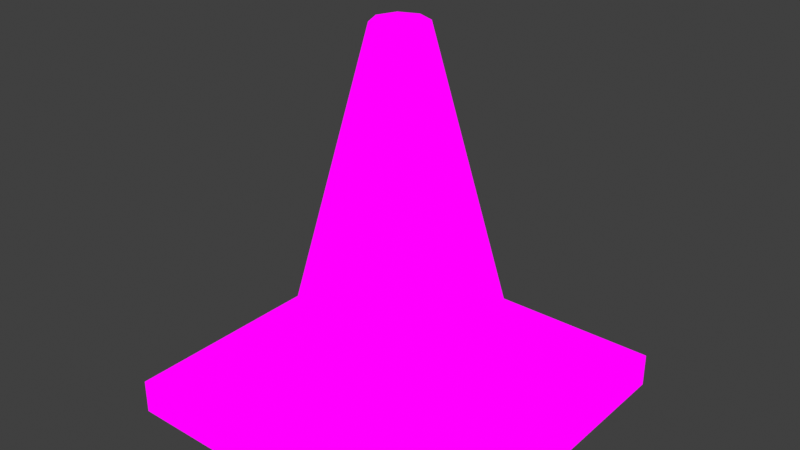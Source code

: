 # Source: cone.blend  (saved by Blender 4.3.34; exported with 4.5.12 LTS)
import bpy
from mathutils import Matrix  # noqa: F401  (used for matrix-valued properties, if any)

bpy.ops.wm.read_factory_settings(use_empty=True)
scene = bpy.context.scene
scene.name = 'Scene'

# ---- collections
col_collection = bpy.data.collections.new('Collection'); scene.collection.children.link(col_collection)

# ---- images (referenced by path relative to the original .blend; pixels are not part of the script)
import os
ASSET_DIR = os.environ.get("B2B_ASSET_DIR", "")  # directory of the original .blend (textures are referenced by path, not embedded)
HERE = os.path.dirname(os.path.abspath(__file__))  # packed textures are extracted next to this script under _unpacked/

def load_image(name, relpath, width, height, colorspace="sRGB"):
    """Load a texture the original file referenced (path relative to the .blend, or extracted next to this script)."""
    p = next((c for c in (os.path.join(HERE, relpath), os.path.join(ASSET_DIR, relpath)) if relpath and os.path.exists(c)), "")
    if p:
        img = bpy.data.images.load(p, check_existing=True)
        img.name = name
    else:  # same state as the original file: an image datablock whose file is absent (Cycles renders it pink)
        img = bpy.data.images.new(name, width, height)
        img.source = "FILE"
        img.filepath = "//" + (relpath or name)
    img.colorspace_settings.name = colorspace
    return img
img_circle_layer = load_image('Circle Layer', '_unpacked/Circle_Layer.7217f4b4.png', 1024, 1024, 'sRGB')
img_luz = load_image('luz', '_unpacked/luz.0bc7ae7b.png', 1024, 1024, 'sRGB')
img_sombra = load_image('sombra', '_unpacked/sombra.f5082755.png', 1024, 1024, 'sRGB')
img_ucupaint_circle_color = load_image('Ucupaint Circle Color', 'cone texture.png', 1024, 1024, 'sRGB')

# ---- materials (node trees are filled in below, after node groups)
mat_circle = bpy.data.materials.new('Circle')

# ---- node groups
ng_ypl_check_input_normal = bpy.data.node_groups.new('~yPL Check Input Normal', 'ShaderNodeTree')
_s = ng_ypl_check_input_normal.interface.new_socket(name='Normal', in_out='OUTPUT', socket_type='NodeSocketVector')
_s.min_value = 0.0
_s.max_value = 0.0
_s = ng_ypl_check_input_normal.interface.new_socket(name='Normal', in_out='INPUT', socket_type='NodeSocketVector')
_s.default_value = (999.0, 999.0, 999.0)
_s.min_value = -1e+04
_s.max_value = 1e+04
_N = ng_ypl_check_input_normal.nodes; _L = ng_ypl_check_input_normal.links
n0 = _N.new('NodeFrame'); n0.name = 'revision'; n0.location = (-303, 143)
n0.label = '4'
n0.width = 150
n1 = _N.new('ShaderNodeMath'); n1.name = 'Math.001'; n1.location = (83, -84)
n1.operation = 'GREATER_THAN'
n1.inputs[1].default_value = 250.0
n2 = _N.new('ShaderNodeMix'); n2.name = 'Mix.001'; n2.location = (298, 91)
n2.data_type = 'RGBA'
n3 = _N.new('NodeGroupInput'); n3.name = 'Group Input'; n3.location = (-299, 74)
n4 = _N.new('ShaderNodeSeparateXYZ'); n4.name = 'Separate XYZ.001'; n4.location = (-100, -91)
n5 = _N.new('NodeGroupOutput'); n5.name = 'Group Output'; n5.location = (498, 0)
n6 = _N.new('ShaderNodeNormalMap'); n6.name = 'Normal Map'; n6.location = (-307, -16)
n7 = _N.new('NodeFrame'); n7.name = '__yp_info_Frame'; n7.location = (-919, -6)
n7.label = 'Part of Ucupaint addon (github.com/ucupumar/ucupaint)'
n7.width = 560
n8 = _N.new('NodeFrame'); n8.name = '__yp_info_Frame.001'; n8.location = (-919, -86)
n8.label = 'WARNING: Do NOT edit this group manually!'
n8.width = 450
_L.new(n4.outputs[2], n1.inputs[0])
_L.new(n1.outputs[0], n2.inputs[0])
_L.new(n3.outputs[0], n4.inputs[0])
_L.new(n3.outputs[0], n2.inputs[6])
_L.new(n2.outputs[2], n5.inputs[0])
_L.new(n6.outputs[0], n2.inputs[7])
n5.is_active_output = True
ng_yp_layer_circle_layer = bpy.data.node_groups.new('~yP Layer Circle Layer', 'ShaderNodeTree')
_s = ng_yp_layer_circle_layer.interface.new_socket(name='Color', in_out='OUTPUT', socket_type='NodeSocketColor')
_s = ng_yp_layer_circle_layer.interface.new_socket(name='.intensity_value', in_out='INPUT', socket_type='NodeSocketFloat')
_s.subtype = 'FACTOR'
_s.default_value = 1.0
_s.min_value = 0.0
_s.max_value = 1.0
_s.description = 'Layer opacity'
_s = ng_yp_layer_circle_layer.interface.new_socket(name='.channels[0].intensity_value', in_out='INPUT', socket_type='NodeSocketFloat')
_s.subtype = 'FACTOR'
_s.default_value = 1.0
_s.min_value = 0.0
_s.max_value = 1.0
_s.description = 'Layer channel opacity'
_s = ng_yp_layer_circle_layer.interface.new_socket(name='Color', in_out='INPUT', socket_type='NodeSocketColor')
_s = ng_yp_layer_circle_layer.interface.new_socket(name='UVMap UV', in_out='INPUT', socket_type='NodeSocketVector')
_N = ng_yp_layer_circle_layer.nodes; _L = ng_yp_layer_circle_layer.links
n0 = _N.new('NodeFrame'); n0.name = '__yp_info_Frame'; n0.location = (0, 230)
n0.label = 'Part of Ucupaint addon (github.com/ucupumar/ucupaint)'
n0.width = 560
n1 = _N.new('NodeFrame'); n1.name = '__yp_info_Frame.001'; n1.location = (0, 150)
n1.label = 'WARNING: Do NOT edit this group manually!'
n1.width = 450
n2 = _N.new('NodeGroupInput'); n2.name = 'Group Input'; n2.location = (0, 0)
n2.label = 'Start'
n2.width = 250
n3 = _N.new('NodeGroupOutput'); n3.name = 'Group Output'; n3.location = (1350, 0)
n3.label = 'End'
n4 = _N.new('ShaderNodeTexImage'); n4.name = 'Image Texture'; n4.location = (350, -200)
n4.label = 'Source'
n4.image = img_circle_layer
n5 = _N.new('ShaderNodeMapping'); n5.name = 'Mapping'; n5.location = (350, -520)
n5.label = 'Mapping'
n6 = _N.new('ShaderNodeMath'); n6.name = 'Math'; n6.location = (700, 0)
n6.label = 'Layer Opacity'
n6.operation = 'MULTIPLY'
n7 = _N.new('ShaderNodeMix'); n7.name = 'Mix'; n7.location = (1100, 0)
n7.label = 'Blend'
n7.data_type = 'RGBA'
n8 = _N.new('ShaderNodeMath'); n8.name = 'Math.001'; n8.location = (900, 0)
n8.label = 'Channel Opacity'
n8.operation = 'MULTIPLY'
n9 = _N.new('NodeFrame'); n9.name = '__blend__0'; n9.location = (0, 0)
n9.label = 'Color Blend'
n9.width = 150
n6.parent = n9
n7.parent = n9
n8.parent = n9
_L.new(n2.outputs[3], n5.inputs[0])
_L.new(n5.outputs[0], n4.inputs[0])
_L.new(n2.outputs[1], n6.inputs[0])
_L.new(n2.outputs[0], n6.inputs[1])
_L.new(n4.outputs[1], n8.inputs[0])
_L.new(n6.outputs[0], n8.inputs[1])
_L.new(n4.outputs[0], n7.inputs[7])
_L.new(n8.outputs[0], n7.inputs[0])
_L.new(n2.outputs[2], n7.inputs[6])
_L.new(n7.outputs[2], n3.inputs[0])
n3.is_active_output = True
ng_yp_layer_luz = bpy.data.node_groups.new('~yP Layer luz', 'ShaderNodeTree')
_s = ng_yp_layer_luz.interface.new_socket(name='Color', in_out='OUTPUT', socket_type='NodeSocketColor')
_s = ng_yp_layer_luz.interface.new_socket(name='.intensity_value', in_out='INPUT', socket_type='NodeSocketFloat')
_s.subtype = 'FACTOR'
_s.default_value = 1.0
_s.min_value = 0.0
_s.max_value = 1.0
_s.description = 'Layer opacity'
_s = ng_yp_layer_luz.interface.new_socket(name='.channels[0].intensity_value', in_out='INPUT', socket_type='NodeSocketFloat')
_s.subtype = 'FACTOR'
_s.default_value = 1.0
_s.min_value = 0.0
_s.max_value = 1.0
_s.description = 'Layer channel opacity'
_s = ng_yp_layer_luz.interface.new_socket(name='Color', in_out='INPUT', socket_type='NodeSocketColor')
_s = ng_yp_layer_luz.interface.new_socket(name='UVMap UV', in_out='INPUT', socket_type='NodeSocketVector')
_N = ng_yp_layer_luz.nodes; _L = ng_yp_layer_luz.links
n0 = _N.new('NodeFrame'); n0.name = '__yp_info_Frame'; n0.location = (0, 230)
n0.label = 'Part of Ucupaint addon (github.com/ucupumar/ucupaint)'
n0.width = 560
n1 = _N.new('NodeFrame'); n1.name = '__yp_info_Frame.001'; n1.location = (0, 150)
n1.label = 'WARNING: Do NOT edit this group manually!'
n1.width = 450
n2 = _N.new('NodeGroupInput'); n2.name = 'Group Input'; n2.location = (0, 0)
n2.label = 'Start'
n2.width = 250
n3 = _N.new('NodeGroupOutput'); n3.name = 'Group Output'; n3.location = (1350, 0)
n3.label = 'End'
n4 = _N.new('ShaderNodeTexImage'); n4.name = 'Image Texture'; n4.location = (350, -200)
n4.label = 'Source'
n4.image = img_luz
n5 = _N.new('ShaderNodeMapping'); n5.name = 'Mapping'; n5.location = (350, -520)
n5.label = 'Mapping'
n6 = _N.new('ShaderNodeMath'); n6.name = 'Math'; n6.location = (700, 0)
n6.label = 'Layer Opacity'
n6.operation = 'MULTIPLY'
n7 = _N.new('ShaderNodeMix'); n7.name = 'Mix'; n7.location = (1100, 0)
n7.label = 'Blend'
n7.data_type = 'RGBA'
n7.blend_type = 'ADD'
n8 = _N.new('ShaderNodeMath'); n8.name = 'Math.001'; n8.location = (900, 0)
n8.label = 'Channel Opacity'
n8.operation = 'MULTIPLY'
n9 = _N.new('NodeFrame'); n9.name = '__blend__0'; n9.location = (0, 0)
n9.label = 'Color Blend'
n9.width = 150
n6.parent = n9
n7.parent = n9
n8.parent = n9
_L.new(n2.outputs[3], n5.inputs[0])
_L.new(n5.outputs[0], n4.inputs[0])
_L.new(n2.outputs[1], n6.inputs[0])
_L.new(n2.outputs[0], n6.inputs[1])
_L.new(n4.outputs[1], n8.inputs[0])
_L.new(n6.outputs[0], n8.inputs[1])
_L.new(n4.outputs[0], n7.inputs[7])
_L.new(n8.outputs[0], n7.inputs[0])
_L.new(n2.outputs[2], n7.inputs[6])
_L.new(n7.outputs[2], n3.inputs[0])
n3.is_active_output = True
ng_yp_layer_sombra = bpy.data.node_groups.new('~yP Layer sombra', 'ShaderNodeTree')
_s = ng_yp_layer_sombra.interface.new_socket(name='Color', in_out='OUTPUT', socket_type='NodeSocketColor')
_s = ng_yp_layer_sombra.interface.new_socket(name='.intensity_value', in_out='INPUT', socket_type='NodeSocketFloat')
_s.subtype = 'FACTOR'
_s.default_value = 1.0
_s.min_value = 0.0
_s.max_value = 1.0
_s.description = 'Layer opacity'
_s = ng_yp_layer_sombra.interface.new_socket(name='.channels[0].intensity_value', in_out='INPUT', socket_type='NodeSocketFloat')
_s.subtype = 'FACTOR'
_s.default_value = 1.0
_s.min_value = 0.0
_s.max_value = 1.0
_s.description = 'Layer channel opacity'
_s = ng_yp_layer_sombra.interface.new_socket(name='Color', in_out='INPUT', socket_type='NodeSocketColor')
_s = ng_yp_layer_sombra.interface.new_socket(name='UVMap UV', in_out='INPUT', socket_type='NodeSocketVector')
_N = ng_yp_layer_sombra.nodes; _L = ng_yp_layer_sombra.links
n0 = _N.new('NodeFrame'); n0.name = '__yp_info_Frame'; n0.location = (0, 230)
n0.label = 'Part of Ucupaint addon (github.com/ucupumar/ucupaint)'
n0.width = 560
n1 = _N.new('NodeFrame'); n1.name = '__yp_info_Frame.001'; n1.location = (0, 150)
n1.label = 'WARNING: Do NOT edit this group manually!'
n1.width = 450
n2 = _N.new('NodeGroupInput'); n2.name = 'Group Input'; n2.location = (0, 0)
n2.label = 'Start'
n2.width = 250
n3 = _N.new('NodeGroupOutput'); n3.name = 'Group Output'; n3.location = (1350, 0)
n3.label = 'End'
n4 = _N.new('ShaderNodeTexImage'); n4.name = 'Image Texture'; n4.location = (350, -200)
n4.label = 'Source'
n4.image = img_sombra
n5 = _N.new('ShaderNodeMapping'); n5.name = 'Mapping'; n5.location = (350, -520)
n5.label = 'Mapping'
n6 = _N.new('ShaderNodeMath'); n6.name = 'Math'; n6.location = (700, 0)
n6.label = 'Layer Opacity'
n6.operation = 'MULTIPLY'
n7 = _N.new('ShaderNodeMix'); n7.name = 'Mix'; n7.location = (1100, 0)
n7.label = 'Blend'
n7.data_type = 'RGBA'
n7.blend_type = 'MULTIPLY'
n8 = _N.new('ShaderNodeMath'); n8.name = 'Math.001'; n8.location = (900, 0)
n8.label = 'Channel Opacity'
n8.operation = 'MULTIPLY'
n9 = _N.new('NodeFrame'); n9.name = '__blend__0'; n9.location = (0, 0)
n9.label = 'Color Blend'
n9.width = 150
n6.parent = n9
n7.parent = n9
n8.parent = n9
_L.new(n2.outputs[3], n5.inputs[0])
_L.new(n5.outputs[0], n4.inputs[0])
_L.new(n2.outputs[1], n6.inputs[0])
_L.new(n2.outputs[0], n6.inputs[1])
_L.new(n4.outputs[1], n8.inputs[0])
_L.new(n6.outputs[0], n8.inputs[1])
_L.new(n4.outputs[0], n7.inputs[7])
_L.new(n8.outputs[0], n7.inputs[0])
_L.new(n2.outputs[2], n7.inputs[6])
_L.new(n7.outputs[2], n3.inputs[0])
n3.is_active_output = True
ng_ucupaint_circle = bpy.data.node_groups.new('Ucupaint Circle', 'ShaderNodeTree')
_s = ng_ucupaint_circle.interface.new_socket(name='Color', in_out='OUTPUT', socket_type='NodeSocketColor')
_s = ng_ucupaint_circle.interface.new_socket(name='Roughness', in_out='OUTPUT', socket_type='NodeSocketFloat')
_s = ng_ucupaint_circle.interface.new_socket(name='Normal', in_out='OUTPUT', socket_type='NodeSocketVector')
_s = ng_ucupaint_circle.interface.new_socket(name='Color', in_out='INPUT', socket_type='NodeSocketColor')
_s.default_value = (1.0, 1.0, 1.0, 1.0)
_s = ng_ucupaint_circle.interface.new_socket(name='Roughness', in_out='INPUT', socket_type='NodeSocketFloat')
_s.subtype = 'FACTOR'
_s.min_value = 0.0
_s.max_value = 1.0
_s = ng_ucupaint_circle.interface.new_socket(name='Normal', in_out='INPUT', socket_type='NodeSocketVector')
_s.default_value = (999.0, 999.0, 999.0)
_s.hide_value = True
_N = ng_ucupaint_circle.nodes; _L = ng_ucupaint_circle.links
n0 = _N.new('NodeGroupInput'); n0.name = 'Group Input'; n0.location = (-200, 0)
n0.label = 'Start'
n1 = _N.new('NodeGroupOutput'); n1.name = 'Group Output'; n1.location = (1720, 0)
n1.label = 'End'
n2 = _N.new('NodeFrame'); n2.name = '__yp_info_Frame'; n2.location = (0, 230)
n2.label = 'Created using Ucupaint 2.1.4 (github.com/ucupumar/ucupaint)'
n2.width = 620
n3 = _N.new('NodeFrame'); n3.name = '__yp_info_Frame.001'; n3.location = (0, 150)
n3.label = 'WARNING: Do NOT edit this group manually!'
n3.width = 450
n4 = _N.new('ShaderNodeGroup'); n4.name = 'Group'; n4.location = (0, 0)
n4.label = 'Start Normal Filter'
n4.node_tree = ng_ypl_check_input_normal
n5 = _N.new('ShaderNodeGroup'); n5.name = 'Group.001'; n5.location = (200, 0)
n5.label = 'Circle Layer'
n5.width = 300
n5.node_tree = ng_yp_layer_circle_layer
n5.inputs[0].default_value = 1.0
n5.inputs[1].default_value = 1.0
n6 = _N.new('ShaderNodeUVMap'); n6.name = 'UV Map'; n6.location = (0, -120)
n6.label = 'UVMap'
n6.uv_map = 'UVMap'
n7 = _N.new('ShaderNodeMix'); n7.name = 'Mix'; n7.location = (1250, 0)
n7.label = 'Clamp'
n7.data_type = 'RGBA'
n7.blend_type = 'MULTIPLY'
n7.clamp_result = True
n7.inputs[0].default_value = 0.0
n8 = _N.new('ShaderNodeGroup'); n8.name = 'Group.002'; n8.location = (550, 0)
n8.label = 'luz'
n8.width = 300
n8.node_tree = ng_yp_layer_luz
n8.inputs[0].default_value = 0.2
n8.inputs[1].default_value = 1.0
n9 = _N.new('ShaderNodeGroup'); n9.name = 'Group.003'; n9.location = (900, 0)
n9.label = 'sombra'
n9.width = 300
n9.node_tree = ng_yp_layer_sombra
n9.inputs[0].default_value = 0.625
n9.inputs[1].default_value = 1.0
n10 = _N.new('ShaderNodeTexImage'); n10.name = 'Image Texture'; n10.location = (1450, 0)
n10.label = 'Baked Color'
n10.image = img_ucupaint_circle_color
_L.new(n0.outputs[1], n1.inputs[1])
_L.new(n0.outputs[2], n4.inputs[0])
_L.new(n4.outputs[0], n1.inputs[2])
_L.new(n6.outputs[0], n5.inputs[3])
_L.new(n0.outputs[0], n5.inputs[2])
_L.new(n6.outputs[0], n8.inputs[3])
_L.new(n5.outputs[0], n8.inputs[2])
_L.new(n6.outputs[0], n9.inputs[3])
_L.new(n8.outputs[0], n9.inputs[2])
_L.new(n9.outputs[0], n7.inputs[6])
_L.new(n6.outputs[0], n10.inputs[0])
_L.new(n10.outputs[0], n1.inputs[0])
n1.is_active_output = True

# ---- material node trees
mat_circle.use_nodes = True; mat_circle.node_tree.nodes.clear()
_N = mat_circle.node_tree.nodes; _L = mat_circle.node_tree.links
n0 = _N.new('ShaderNodeGroup'); n0.name = 'Group'; n0.location = (0, 0)
n0.node_tree = ng_ucupaint_circle
n0.inputs[0].default_value = (0.8, 0.8, 0.8, 1.0)
n0.inputs[1].default_value = 0.0
n0.inputs[2].default_value = (999.0, 999.0, 999.0)
n1 = _N.new('ShaderNodeBsdfDiffuse'); n1.name = 'Diffuse BSDF'; n1.location = (200, 0)
n2 = _N.new('ShaderNodeOutputMaterial'); n2.name = 'Material Output'; n2.location = (400, 0)
n3 = _N.new('ShaderNodeEmission'); n3.name = 'Emission Viewer'; n3.location = (400, 30)
n3.label = 'Emission Viewer'
n3.hide = True
_L.new(n0.outputs[0], n1.inputs[0])
_L.new(n0.outputs[1], n1.inputs[1])
_L.new(n0.outputs[2], n1.inputs[2])
_L.new(n0.outputs[0], n3.inputs[0])
_L.new(n3.outputs[0], n2.inputs[0])
n2.is_active_output = True

# ---- world
world_world = bpy.data.worlds.new('World'); scene.world = world_world
world_world.use_nodes = True; world_world.node_tree.nodes.clear()
_N = world_world.node_tree.nodes; _L = world_world.node_tree.links
n0 = _N.new('ShaderNodeOutputWorld'); n0.name = 'World Output'; n0.location = (300, 300)
n1 = _N.new('ShaderNodeBackground'); n1.name = 'Background'; n1.location = (10, 300)
n1.inputs[0].default_value = (0.05088, 0.05088, 0.05088, 1.0)
_L.new(n1.outputs[0], n0.inputs[0])
n0.is_active_output = True
world_world.color = (0.05088, 0.05088, 0.05088)
world_world.sun_shadow_jitter_overblur = 0.0

# ---- meshes
me_circle = bpy.data.meshes.new('Circle')
me_circle.from_pydata([(-4.66e-09, 0.2264, 2.889), (-0.1601, 0.1601, 2.889), (-0.2264, 0.0, 2.889), (-0.1601, -0.1601, 2.889), (-4.66e-09, -0.2264, 2.889), (0.1601, -0.1601, 2.889), (0.2264, 0.0, 2.889), (0.1601, 0.1601, 2.889), (0.0, 1.0, -0.03674), (-0.7071, 0.7071, -0.03674), (-1.0, 0.0, -0.03674), (-0.7071, -0.7071, -0.03674), (0.0, -1.0, -0.03674), (0.7071, -0.7071, -0.03674), (1.0, 0.0, -0.03674), (0.7071, 0.7071, -0.03674), (-2.445e-09, 0.09686, 2.893), (-0.06849, 0.06849, 2.893), (-0.09686, 0.0, 2.893), (-0.06849, -0.06849, 2.893), (-2.445e-09, -0.09686, 2.893), (0.06849, -0.06849, 2.893), (0.09686, 0.0, 2.893), (0.06849, 0.06849, 2.893), (-2.445e-09, 0.09686, 2.872), (-0.06849, 0.06849, 2.872), (-0.09686, 0.0, 2.872), (-0.06849, -0.06849, 2.872), (-2.445e-09, -0.09686, 2.872), (0.06849, -0.06849, 2.872), (0.09686, 0.0, 2.872), (0.06849, 0.06849, 2.872), (5.7e-09, 1.473, -0.06395), (-1.471, 1.471, -0.06395), (-1.473, 0.0, -0.06395), (-1.471, -1.471, -0.06395), (5.7e-09, -1.473, -0.06395), (1.471, -1.471, -0.06395), (1.473, 0.0, -0.06395), (1.471, 1.471, -0.06395), (5.7e-09, 1.473, -0.3563), (-1.471, 1.471, -0.3563), (-1.473, 0.0, -0.3563), (-1.471, -1.471, -0.3563), (5.7e-09, -1.473, -0.3563), (1.471, -1.471, -0.3563), (1.473, 0.0, -0.3563), (1.471, 1.471, -0.3563)], [], [(0, 7, 15, 8), (6, 5, 13, 14), (4, 3, 11, 12), (2, 1, 9, 10), (7, 6, 14, 15), (5, 4, 12, 13), (3, 2, 10, 11), (1, 0, 8, 9), (1, 2, 18, 17), (6, 7, 23, 22), (4, 5, 21, 20), (2, 3, 19, 18), (0, 1, 17, 16), (7, 0, 16, 23), (5, 6, 22, 21), (3, 4, 20, 19), (22, 23, 31, 30), (20, 21, 29, 28), (18, 19, 27, 26), (16, 17, 25, 24), (23, 16, 24, 31), (21, 22, 30, 29), (19, 20, 28, 27), (17, 18, 26, 25), (25, 26, 27, 28, 29, 30, 31, 24), (13, 12, 36, 37), (11, 10, 34, 35), (9, 8, 32, 33), (8, 15, 39, 32), (14, 13, 37, 38), (12, 11, 35, 36), (10, 9, 33, 34), (15, 14, 38, 39), (34, 33, 41, 42), (39, 38, 46, 47), (37, 36, 44, 45), (35, 34, 42, 43), (33, 32, 40, 41), (32, 39, 47, 40), (38, 37, 45, 46), (36, 35, 43, 44)])
_uv = me_circle.uv_layers.new(name='UVMap')
_uv.uv.foreach_set('vector', [0.62, 0.01337, 0.6455, 0.01249, 0.7328, 0.4847, 0.62, 0.4886, 0.6384, 0.5148, 0.6655, 0.5148, 0.7284, 0.9875, 0.6088, 0.9875, 0.8705, 0.01337, 0.896, 0.01249, 0.9833, 0.4847, 0.8705, 0.4886, 0.1252, 0.5081, 0.1508, 0.5072, 0.238, 0.9794, 0.1252, 0.9834, 0.6154, 0.5136, 0.6384, 0.5148, 0.6088, 0.9875, 0.5072, 0.9822, 0.845, 0.01249, 0.8705, 0.01337, 0.8705, 0.4886, 0.7577, 0.4847, 0.09972, 0.5072, 0.1252, 0.5081, 0.1252, 0.9834, 0.01249, 0.9794, 0.5945, 0.01249, 0.62, 0.01337, 0.62, 0.4886, 0.5072, 0.4847, 0.8249, 0.5331, 0.8445, 0.5136, 0.8524, 0.5327, 0.844, 0.541, 0.8721, 0.5803, 0.8445, 0.5803, 0.8524, 0.5612, 0.8642, 0.5612, 0.8916, 0.5331, 0.8916, 0.5608, 0.8726, 0.5529, 0.8726, 0.541, 0.8445, 0.5136, 0.8721, 0.5136, 0.8642, 0.5327, 0.8524, 0.5327, 0.8249, 0.5608, 0.8249, 0.5331, 0.844, 0.541, 0.844, 0.5529, 0.8445, 0.5803, 0.8249, 0.5608, 0.844, 0.5529, 0.8524, 0.5612, 0.8916, 0.5608, 0.8721, 0.5803, 0.8642, 0.5612, 0.8726, 0.5529, 0.8721, 0.5136, 0.8916, 0.5331, 0.8726, 0.541, 0.8642, 0.5327, 0.4811, 0.5182, 0.4807, 0.5291, 0.4773, 0.5291, 0.4777, 0.5182, 0.4811, 0.565, 0.4807, 0.5759, 0.4773, 0.5759, 0.4777, 0.565, 0.481, 0.6593, 0.4807, 0.6691, 0.4773, 0.6692, 0.4776, 0.6593, 0.4811, 0.6118, 0.4807, 0.6227, 0.4773, 0.6227, 0.4777, 0.6118, 0.4807, 0.6009, 0.4811, 0.6118, 0.4777, 0.6118, 0.4773, 0.6009, 0.4807, 0.5072, 0.4811, 0.5182, 0.4777, 0.5182, 0.4773, 0.5072, 0.4807, 0.554, 0.4811, 0.565, 0.4777, 0.565, 0.4773, 0.554, 0.4807, 0.6477, 0.481, 0.6593, 0.4776, 0.6593, 0.4773, 0.6477, 0.8249, 0.6136, 0.8333, 0.6053, 0.8451, 0.6053, 0.8535, 0.6136, 0.8535, 0.6255, 0.8451, 0.6338, 0.8333, 0.6338, 0.8249, 0.6255, 0.3602, 0.36, 0.4068, 0.2472, 0.4823, 0.2471, 0.4823, 0.4818, 0.36, 0.1345, 0.2472, 0.0879, 0.2471, 0.01249, 0.4818, 0.01249, 0.1345, 0.1347, 0.0879, 0.2475, 0.01249, 0.2476, 0.01249, 0.01295, 0.0879, 0.2475, 0.1347, 0.3602, 0.01295, 0.4823, 0.01249, 0.2476, 0.2475, 0.4068, 0.3602, 0.36, 0.4823, 0.4818, 0.2476, 0.4823, 0.4068, 0.2472, 0.36, 0.1345, 0.4818, 0.01249, 0.4823, 0.2471, 0.2472, 0.0879, 0.1345, 0.1347, 0.01249, 0.01295, 0.2471, 0.01249, 0.1347, 0.3602, 0.2475, 0.4068, 0.2476, 0.4823, 0.01295, 0.4823, 0.263, 0.7419, 0.263, 0.5072, 0.3094, 0.5072, 0.3095, 0.7419, 0.8, 0.5136, 0.7999, 0.7438, 0.7534, 0.7443, 0.7534, 0.5141, 0.3344, 0.9765, 0.3345, 0.7419, 0.3809, 0.7419, 0.3809, 0.9765, 0.263, 0.9765, 0.263, 0.7419, 0.3095, 0.7419, 0.3094, 0.9765, 0.4059, 0.9765, 0.4059, 0.7419, 0.4524, 0.7419, 0.4523, 0.9765, 0.4059, 0.7419, 0.4059, 0.5072, 0.4523, 0.5072, 0.4524, 0.7419, 0.7999, 0.7438, 0.8, 0.974, 0.7534, 0.9746, 0.7534, 0.7443, 0.3345, 0.7419, 0.3344, 0.5072, 0.3809, 0.5072, 0.3809, 0.7419])
me_circle.materials.append(mat_circle)
me_circle.update()

# ---- objects
ob_circle = bpy.data.objects.new('Circle', me_circle)

# ---- transforms, parenting, visibility, modifiers, constraints
ob_circle.location = (0.0, 0.0, 0.0)

# ---- collection membership
col_collection.objects.link(ob_circle)

# ---- scene / render settings (as saved in the file)
scene.frame_start = 1; scene.frame_end = 250; scene.frame_set(1)
scene.render.engine = 'BLENDER_EEVEE_NEXT'
scene.view_settings.view_transform = 'Standard'
bpy.context.view_layer.update()

# ---- added for rendering (the .blend has no active camera): camera
cam_auto = bpy.data.cameras.new('AutoCamera')
cam_auto.lens = 50.0
cam_auto.sensor_width = 36.0
cam_auto.clip_end = 1000.0
ob_auto_camera = bpy.data.objects.new('AutoCamera', cam_auto)
scene.collection.objects.link(ob_auto_camera)
ob_auto_camera.location = (4.88818, -5.86581, 5.17881)
ob_auto_camera.rotation_euler = (1.09748, -7.21219e-08, 0.694738)
scene.camera = ob_auto_camera
bpy.context.view_layer.update()

